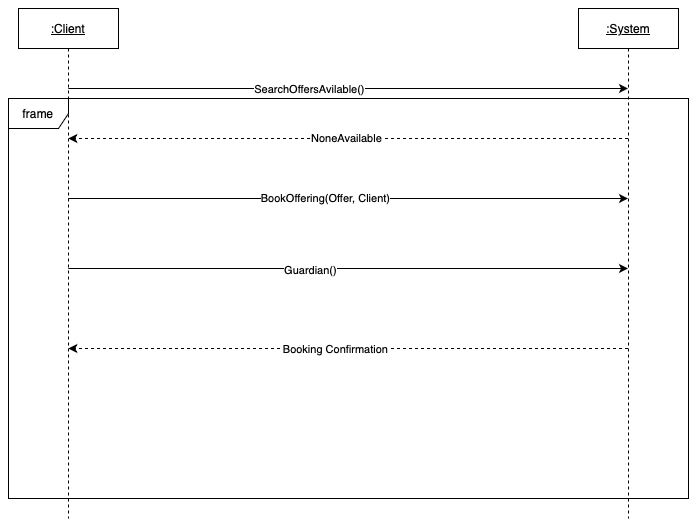

The diagram above was exported from draw.io. Its source (the exported page's mxGraphModel, read from the mxfile embedded in the PNG):
<mxGraphModel dx="1154" dy="553" grid="1" gridSize="10" guides="1" tooltips="1" connect="1" arrows="1" fold="1" page="1" pageScale="1" pageWidth="1100" pageHeight="850" math="0" shadow="0">
  <root>
    <mxCell id="0" />
    <mxCell id="1" parent="0" />
    <mxCell id="uJbSKwxzyiqedkDT2_Vt-1" value="&lt;u&gt;:Client&lt;/u&gt;" style="shape=umlLifeline;perimeter=lifelinePerimeter;whiteSpace=wrap;html=1;container=1;dropTarget=0;collapsible=0;recursiveResize=0;outlineConnect=0;portConstraint=eastwest;newEdgeStyle={&quot;curved&quot;:0,&quot;rounded&quot;:0};" parent="1" vertex="1">
      <mxGeometry x="80" y="80" width="100" height="510" as="geometry" />
    </mxCell>
    <mxCell id="uJbSKwxzyiqedkDT2_Vt-3" value="&lt;u&gt;:System&lt;/u&gt;" style="shape=umlLifeline;perimeter=lifelinePerimeter;whiteSpace=wrap;html=1;container=1;dropTarget=0;collapsible=0;recursiveResize=0;outlineConnect=0;portConstraint=eastwest;newEdgeStyle={&quot;curved&quot;:0,&quot;rounded&quot;:0};" parent="1" vertex="1">
      <mxGeometry x="640" y="80" width="100" height="510" as="geometry" />
    </mxCell>
    <mxCell id="zhjFIKYtlva2-qBLGNPx-1" value="" style="endArrow=classic;html=1;rounded=0;" edge="1" parent="1" source="uJbSKwxzyiqedkDT2_Vt-1" target="uJbSKwxzyiqedkDT2_Vt-3">
      <mxGeometry width="50" height="50" relative="1" as="geometry">
        <mxPoint x="270" y="240" as="sourcePoint" />
        <mxPoint x="320" y="190" as="targetPoint" />
        <Array as="points">
          <mxPoint x="430" y="160" />
        </Array>
      </mxGeometry>
    </mxCell>
    <mxCell id="zhjFIKYtlva2-qBLGNPx-2" value="SearchOffersAvilable()" style="edgeLabel;html=1;align=center;verticalAlign=middle;resizable=0;points=[];" vertex="1" connectable="0" parent="zhjFIKYtlva2-qBLGNPx-1">
      <mxGeometry x="-0.1387" y="-1" relative="1" as="geometry">
        <mxPoint as="offset" />
      </mxGeometry>
    </mxCell>
    <mxCell id="zhjFIKYtlva2-qBLGNPx-3" value="" style="html=1;labelBackgroundColor=#ffffff;startArrow=none;startFill=0;startSize=6;endArrow=classic;endFill=1;endSize=6;jettySize=auto;orthogonalLoop=1;strokeWidth=1;dashed=1;fontSize=14;rounded=0;" edge="1" parent="1" source="uJbSKwxzyiqedkDT2_Vt-3" target="uJbSKwxzyiqedkDT2_Vt-1">
      <mxGeometry width="60" height="60" relative="1" as="geometry">
        <mxPoint x="650" y="350" as="sourcePoint" />
        <mxPoint x="710" y="290" as="targetPoint" />
        <Array as="points">
          <mxPoint x="420" y="210" />
        </Array>
      </mxGeometry>
    </mxCell>
    <mxCell id="zhjFIKYtlva2-qBLGNPx-4" value="NoneAvailable" style="edgeLabel;html=1;align=center;verticalAlign=middle;resizable=0;points=[];" vertex="1" connectable="0" parent="zhjFIKYtlva2-qBLGNPx-3">
      <mxGeometry x="0.0081" relative="1" as="geometry">
        <mxPoint as="offset" />
      </mxGeometry>
    </mxCell>
    <mxCell id="zhjFIKYtlva2-qBLGNPx-5" value="" style="endArrow=classic;html=1;rounded=0;" edge="1" parent="1" source="uJbSKwxzyiqedkDT2_Vt-1" target="uJbSKwxzyiqedkDT2_Vt-3">
      <mxGeometry width="50" height="50" relative="1" as="geometry">
        <mxPoint x="260" y="380" as="sourcePoint" />
        <mxPoint x="310" y="330" as="targetPoint" />
        <Array as="points">
          <mxPoint x="410" y="270" />
        </Array>
      </mxGeometry>
    </mxCell>
    <mxCell id="zhjFIKYtlva2-qBLGNPx-6" value="BookOffering(Offer, Client)" style="edgeLabel;html=1;align=center;verticalAlign=middle;resizable=0;points=[];" vertex="1" connectable="0" parent="zhjFIKYtlva2-qBLGNPx-5">
      <mxGeometry x="-0.0796" relative="1" as="geometry">
        <mxPoint as="offset" />
      </mxGeometry>
    </mxCell>
    <mxCell id="zhjFIKYtlva2-qBLGNPx-7" value="" style="endArrow=classic;html=1;rounded=0;" edge="1" parent="1" source="uJbSKwxzyiqedkDT2_Vt-1" target="uJbSKwxzyiqedkDT2_Vt-3">
      <mxGeometry width="50" height="50" relative="1" as="geometry">
        <mxPoint x="270" y="490" as="sourcePoint" />
        <mxPoint x="320" y="440" as="targetPoint" />
        <Array as="points">
          <mxPoint x="420" y="340" />
        </Array>
      </mxGeometry>
    </mxCell>
    <mxCell id="zhjFIKYtlva2-qBLGNPx-8" value="Guardian()" style="edgeLabel;html=1;align=center;verticalAlign=middle;resizable=0;points=[];" vertex="1" connectable="0" parent="zhjFIKYtlva2-qBLGNPx-7">
      <mxGeometry x="-0.1338" y="-2" relative="1" as="geometry">
        <mxPoint as="offset" />
      </mxGeometry>
    </mxCell>
    <mxCell id="zhjFIKYtlva2-qBLGNPx-9" value="" style="html=1;labelBackgroundColor=#ffffff;startArrow=none;startFill=0;startSize=6;endArrow=classic;endFill=1;endSize=6;jettySize=auto;orthogonalLoop=1;strokeWidth=1;dashed=1;fontSize=14;rounded=0;" edge="1" parent="1" source="uJbSKwxzyiqedkDT2_Vt-3" target="uJbSKwxzyiqedkDT2_Vt-1">
      <mxGeometry width="60" height="60" relative="1" as="geometry">
        <mxPoint x="480" y="530" as="sourcePoint" />
        <mxPoint x="540" y="470" as="targetPoint" />
        <Array as="points">
          <mxPoint x="420" y="420" />
        </Array>
      </mxGeometry>
    </mxCell>
    <mxCell id="zhjFIKYtlva2-qBLGNPx-11" value="Booking Confirmation" style="edgeLabel;html=1;align=center;verticalAlign=middle;resizable=0;points=[];" vertex="1" connectable="0" parent="zhjFIKYtlva2-qBLGNPx-9">
      <mxGeometry x="0.0451" y="1" relative="1" as="geometry">
        <mxPoint as="offset" />
      </mxGeometry>
    </mxCell>
    <mxCell id="zhjFIKYtlva2-qBLGNPx-12" value="frame" style="shape=umlFrame;whiteSpace=wrap;html=1;pointerEvents=0;" vertex="1" parent="1">
      <mxGeometry x="70" y="170" width="680" height="400" as="geometry" />
    </mxCell>
  </root>
</mxGraphModel>